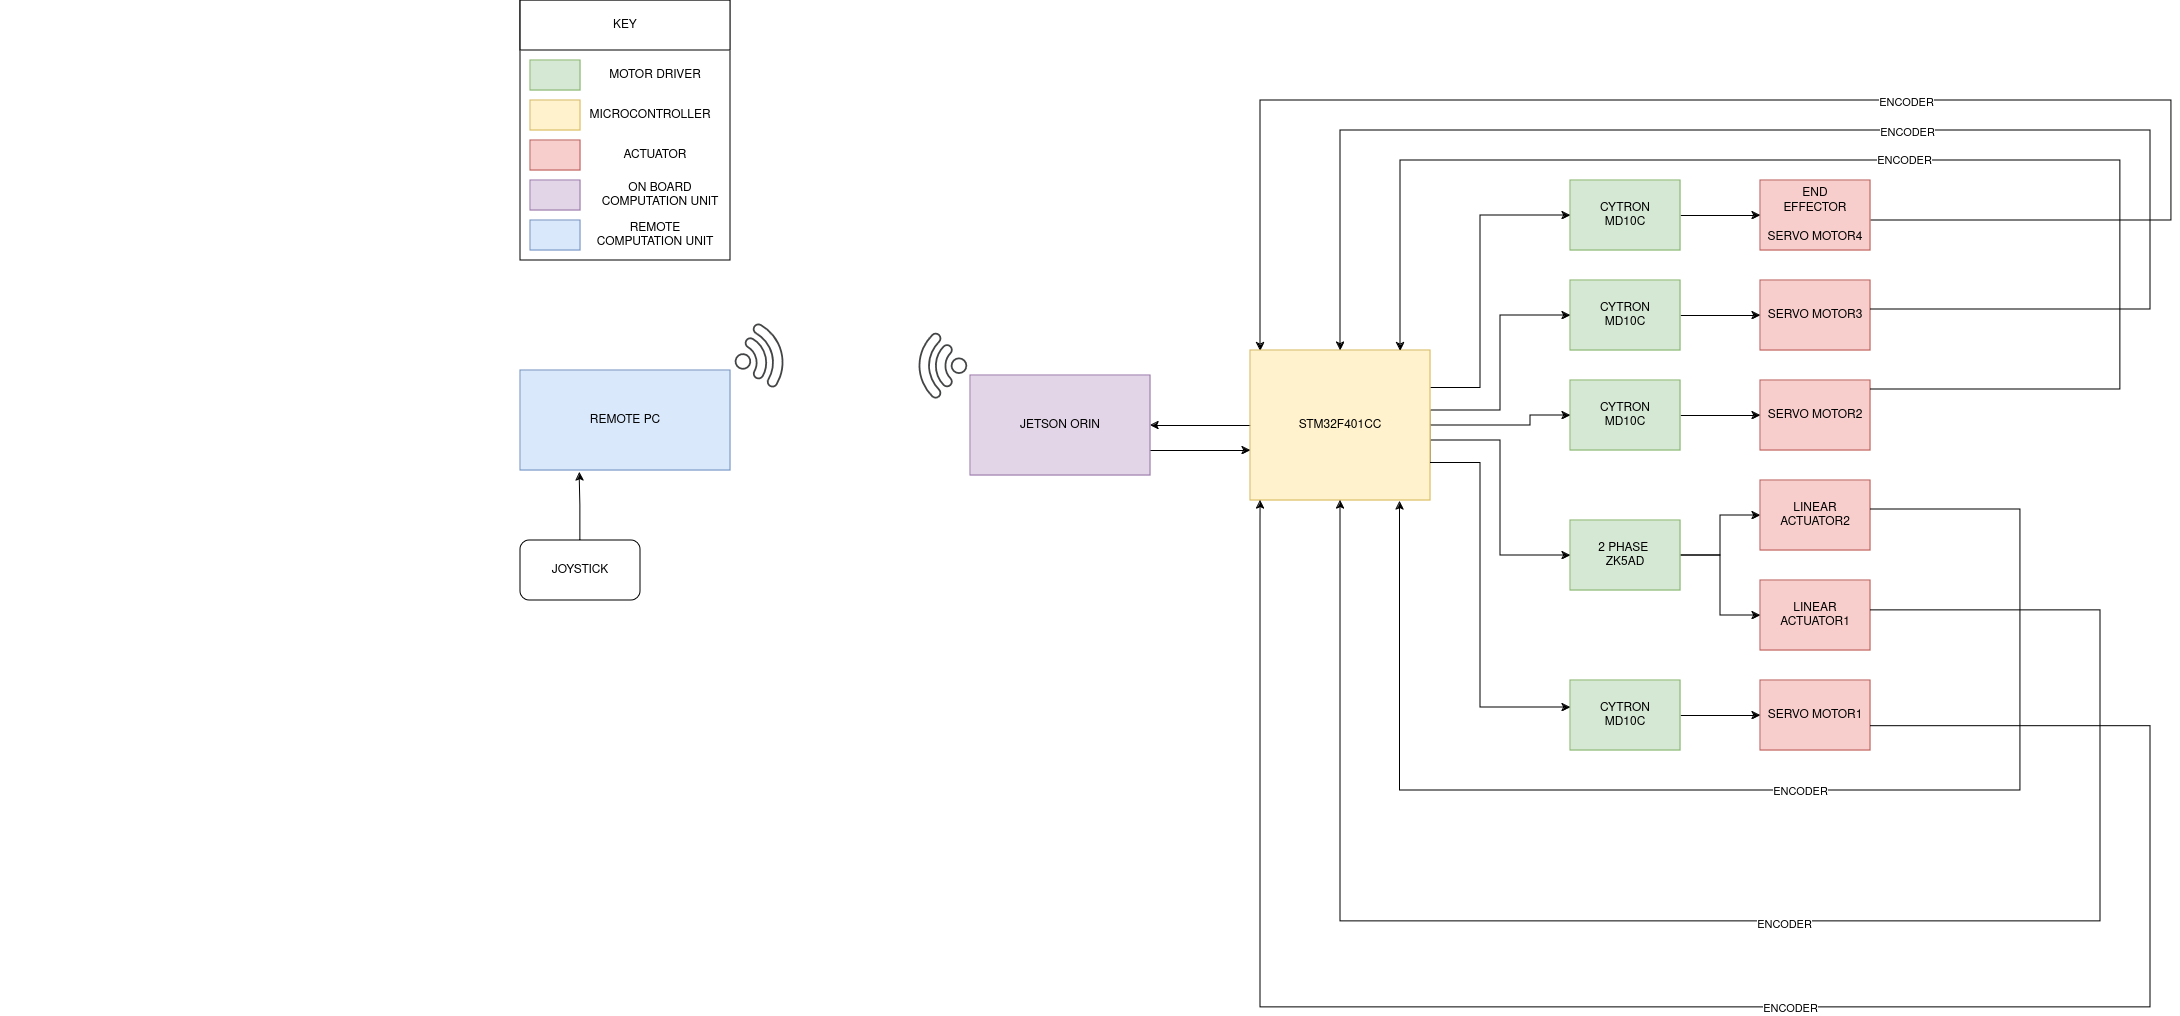

The diagram above was exported from draw.io. Its source (the exported page's mxGraphModel, read from the mxfile embedded in the PNG):
<mxGraphModel dx="3062" dy="795" grid="1" gridSize="10" guides="1" tooltips="1" connect="1" arrows="1" fold="1" page="1" pageScale="1" pageWidth="850" pageHeight="1100" math="0" shadow="0">
  <root>
    <mxCell id="0" />
    <mxCell id="1" parent="0" />
    <mxCell id="n5BS13h7ANkIFXQLrLJ6-2" value="" style="rounded=0;whiteSpace=wrap;html=1;movable=1;resizable=1;rotatable=1;deletable=1;editable=1;locked=0;connectable=1;" parent="1" vertex="1">
      <mxGeometry x="-560" y="430" width="210" height="260" as="geometry" />
    </mxCell>
    <mxCell id="n5BS13h7ANkIFXQLrLJ6-5" value="KEY" style="rounded=0;whiteSpace=wrap;html=1;movable=1;resizable=1;rotatable=1;deletable=1;editable=1;locked=0;connectable=1;" parent="1" vertex="1">
      <mxGeometry x="-560" y="430" width="210" height="50" as="geometry" />
    </mxCell>
    <mxCell id="n5BS13h7ANkIFXQLrLJ6-6" value="" style="rounded=0;whiteSpace=wrap;html=1;fillColor=#d5e8d4;strokeColor=#82b366;movable=1;resizable=1;rotatable=1;deletable=1;editable=1;locked=0;connectable=1;" parent="1" vertex="1">
      <mxGeometry x="-550" y="490" width="50" height="30" as="geometry" />
    </mxCell>
    <mxCell id="n5BS13h7ANkIFXQLrLJ6-7" value="" style="rounded=0;whiteSpace=wrap;html=1;fillColor=#fff2cc;strokeColor=#d6b656;movable=1;resizable=1;rotatable=1;deletable=1;editable=1;locked=0;connectable=1;" parent="1" vertex="1">
      <mxGeometry x="-550" y="530" width="50" height="30" as="geometry" />
    </mxCell>
    <mxCell id="n5BS13h7ANkIFXQLrLJ6-8" value="" style="rounded=0;whiteSpace=wrap;html=1;fillColor=#f8cecc;strokeColor=#b85450;movable=1;resizable=1;rotatable=1;deletable=1;editable=1;locked=0;connectable=1;" parent="1" vertex="1">
      <mxGeometry x="-550" y="570" width="50" height="30" as="geometry" />
    </mxCell>
    <mxCell id="n5BS13h7ANkIFXQLrLJ6-9" value="" style="rounded=0;whiteSpace=wrap;html=1;fillColor=#e1d5e7;strokeColor=#9673a6;movable=1;resizable=1;rotatable=1;deletable=1;editable=1;locked=0;connectable=1;" parent="1" vertex="1">
      <mxGeometry x="-550" y="610" width="50" height="30" as="geometry" />
    </mxCell>
    <mxCell id="n5BS13h7ANkIFXQLrLJ6-10" value="" style="rounded=0;whiteSpace=wrap;html=1;fillColor=#dae8fc;strokeColor=#6c8ebf;movable=1;resizable=1;rotatable=1;deletable=1;editable=1;locked=0;connectable=1;" parent="1" vertex="1">
      <mxGeometry x="-550" y="650" width="50" height="30" as="geometry" />
    </mxCell>
    <mxCell id="n5BS13h7ANkIFXQLrLJ6-11" value="MOTOR DRIVER" style="text;html=1;align=center;verticalAlign=middle;whiteSpace=wrap;rounded=0;movable=1;resizable=1;rotatable=1;deletable=1;editable=1;locked=0;connectable=1;" parent="1" vertex="1">
      <mxGeometry x="-480" y="490" width="110" height="30" as="geometry" />
    </mxCell>
    <mxCell id="n5BS13h7ANkIFXQLrLJ6-12" value="MICROCONTROLLER" style="text;html=1;align=center;verticalAlign=middle;whiteSpace=wrap;rounded=0;movable=1;resizable=1;rotatable=1;deletable=1;editable=1;locked=0;connectable=1;" parent="1" vertex="1">
      <mxGeometry x="-490" y="530" width="120" height="30" as="geometry" />
    </mxCell>
    <mxCell id="n5BS13h7ANkIFXQLrLJ6-14" value="ACTUATOR" style="text;html=1;align=center;verticalAlign=middle;whiteSpace=wrap;rounded=0;movable=1;resizable=1;rotatable=1;deletable=1;editable=1;locked=0;connectable=1;" parent="1" vertex="1">
      <mxGeometry x="-485" y="570" width="120" height="30" as="geometry" />
    </mxCell>
    <mxCell id="n5BS13h7ANkIFXQLrLJ6-15" value="ON BOARD COMPUTATION UNIT" style="text;html=1;align=center;verticalAlign=middle;whiteSpace=wrap;rounded=0;movable=1;resizable=1;rotatable=1;deletable=1;editable=1;locked=0;connectable=1;" parent="1" vertex="1">
      <mxGeometry x="-480" y="610" width="120" height="30" as="geometry" />
    </mxCell>
    <mxCell id="n5BS13h7ANkIFXQLrLJ6-16" value="REMOTE COMPUTATION UNIT" style="text;html=1;align=center;verticalAlign=middle;whiteSpace=wrap;rounded=0;movable=1;resizable=1;rotatable=1;deletable=1;editable=1;locked=0;connectable=1;" parent="1" vertex="1">
      <mxGeometry x="-485" y="650" width="120" height="30" as="geometry" />
    </mxCell>
    <mxCell id="n5BS13h7ANkIFXQLrLJ6-54" style="edgeStyle=orthogonalEdgeStyle;rounded=0;orthogonalLoop=1;jettySize=auto;html=1;entryX=0.056;entryY=0.004;entryDx=0;entryDy=0;entryPerimeter=0;" parent="1" source="n5BS13h7ANkIFXQLrLJ6-18" target="n5BS13h7ANkIFXQLrLJ6-41" edge="1">
      <mxGeometry relative="1" as="geometry">
        <mxPoint x="330" y="645" as="targetPoint" />
        <Array as="points">
          <mxPoint x="1091" y="650" />
          <mxPoint x="1091" y="530" />
          <mxPoint x="180" y="530" />
        </Array>
      </mxGeometry>
    </mxCell>
    <mxCell id="n5BS13h7ANkIFXQLrLJ6-71" value="ENCODER" style="edgeLabel;html=1;align=center;verticalAlign=middle;resizable=0;points=[];" parent="n5BS13h7ANkIFXQLrLJ6-54" vertex="1" connectable="0">
      <mxGeometry x="-0.1321" y="1" relative="1" as="geometry">
        <mxPoint as="offset" />
      </mxGeometry>
    </mxCell>
    <mxCell id="n5BS13h7ANkIFXQLrLJ6-18" value="&lt;div&gt;END &lt;br&gt;&lt;/div&gt;&lt;div&gt;EFFECTOR&lt;br&gt;&lt;/div&gt;&lt;div&gt;&lt;br&gt;&lt;/div&gt;&lt;div&gt;SERVO MOTOR4&lt;br&gt;&lt;/div&gt;" style="rounded=0;whiteSpace=wrap;html=1;fillColor=#f8cecc;strokeColor=#b85450;" parent="1" vertex="1">
      <mxGeometry x="680" y="610" width="110" height="70" as="geometry" />
    </mxCell>
    <mxCell id="n5BS13h7ANkIFXQLrLJ6-19" value="SERVO MOTOR3" style="rounded=0;whiteSpace=wrap;html=1;fillColor=#f8cecc;strokeColor=#b85450;" parent="1" vertex="1">
      <mxGeometry x="680" y="710" width="110" height="70" as="geometry" />
    </mxCell>
    <mxCell id="n5BS13h7ANkIFXQLrLJ6-20" value="SERVO MOTOR2" style="rounded=0;whiteSpace=wrap;html=1;fillColor=#f8cecc;strokeColor=#b85450;" parent="1" vertex="1">
      <mxGeometry x="680" y="810" width="110" height="70" as="geometry" />
    </mxCell>
    <mxCell id="n5BS13h7ANkIFXQLrLJ6-40" value="" style="edgeStyle=orthogonalEdgeStyle;rounded=0;orthogonalLoop=1;jettySize=auto;html=1;" parent="1" source="n5BS13h7ANkIFXQLrLJ6-30" target="n5BS13h7ANkIFXQLrLJ6-21" edge="1">
      <mxGeometry relative="1" as="geometry" />
    </mxCell>
    <mxCell id="n5BS13h7ANkIFXQLrLJ6-21" value="LINEAR ACTUATOR2" style="rounded=0;whiteSpace=wrap;html=1;fillColor=#f8cecc;strokeColor=#b85450;" parent="1" vertex="1">
      <mxGeometry x="680" y="910" width="110" height="70" as="geometry" />
    </mxCell>
    <mxCell id="n5BS13h7ANkIFXQLrLJ6-22" value="LINEAR ACTUATOR1" style="rounded=0;whiteSpace=wrap;html=1;fillColor=#f8cecc;strokeColor=#b85450;" parent="1" vertex="1">
      <mxGeometry x="680" y="1010" width="110" height="70" as="geometry" />
    </mxCell>
    <mxCell id="n5BS13h7ANkIFXQLrLJ6-23" value="SERVO MOTOR1" style="rounded=0;whiteSpace=wrap;html=1;fillColor=#f8cecc;strokeColor=#b85450;" parent="1" vertex="1">
      <mxGeometry x="680" y="1110" width="110" height="70" as="geometry" />
    </mxCell>
    <mxCell id="n5BS13h7ANkIFXQLrLJ6-35" value="" style="edgeStyle=orthogonalEdgeStyle;rounded=0;orthogonalLoop=1;jettySize=auto;html=1;" parent="1" source="n5BS13h7ANkIFXQLrLJ6-26" target="n5BS13h7ANkIFXQLrLJ6-18" edge="1">
      <mxGeometry relative="1" as="geometry" />
    </mxCell>
    <mxCell id="n5BS13h7ANkIFXQLrLJ6-26" value="&lt;div&gt;CYTRON&lt;br&gt;&lt;/div&gt;&lt;div&gt;MD10C&lt;/div&gt;" style="rounded=0;whiteSpace=wrap;html=1;fillColor=#d5e8d4;strokeColor=#82b366;movable=1;resizable=1;rotatable=1;deletable=1;editable=1;locked=0;connectable=1;" parent="1" vertex="1">
      <mxGeometry x="490" y="610" width="110" height="70" as="geometry" />
    </mxCell>
    <mxCell id="n5BS13h7ANkIFXQLrLJ6-34" value="" style="edgeStyle=orthogonalEdgeStyle;rounded=0;orthogonalLoop=1;jettySize=auto;html=1;" parent="1" source="n5BS13h7ANkIFXQLrLJ6-27" target="n5BS13h7ANkIFXQLrLJ6-19" edge="1">
      <mxGeometry relative="1" as="geometry" />
    </mxCell>
    <mxCell id="n5BS13h7ANkIFXQLrLJ6-27" value="&lt;div&gt;CYTRON&lt;br&gt;&lt;/div&gt;&lt;div&gt;MD10C&lt;/div&gt;" style="rounded=0;whiteSpace=wrap;html=1;fillColor=#d5e8d4;strokeColor=#82b366;movable=1;resizable=1;rotatable=1;deletable=1;editable=1;locked=0;connectable=1;" parent="1" vertex="1">
      <mxGeometry x="490" y="710" width="110" height="70" as="geometry" />
    </mxCell>
    <mxCell id="n5BS13h7ANkIFXQLrLJ6-33" value="" style="edgeStyle=orthogonalEdgeStyle;rounded=0;orthogonalLoop=1;jettySize=auto;html=1;" parent="1" source="n5BS13h7ANkIFXQLrLJ6-28" target="n5BS13h7ANkIFXQLrLJ6-20" edge="1">
      <mxGeometry relative="1" as="geometry" />
    </mxCell>
    <mxCell id="n5BS13h7ANkIFXQLrLJ6-28" value="&lt;div&gt;CYTRON&lt;br&gt;&lt;/div&gt;&lt;div&gt;MD10C&lt;/div&gt;" style="rounded=0;whiteSpace=wrap;html=1;fillColor=#d5e8d4;strokeColor=#82b366;movable=1;resizable=1;rotatable=1;deletable=1;editable=1;locked=0;connectable=1;" parent="1" vertex="1">
      <mxGeometry x="490" y="810" width="110" height="70" as="geometry" />
    </mxCell>
    <mxCell id="n5BS13h7ANkIFXQLrLJ6-39" value="" style="edgeStyle=orthogonalEdgeStyle;rounded=0;orthogonalLoop=1;jettySize=auto;html=1;" parent="1" source="n5BS13h7ANkIFXQLrLJ6-30" target="n5BS13h7ANkIFXQLrLJ6-22" edge="1">
      <mxGeometry relative="1" as="geometry" />
    </mxCell>
    <mxCell id="n5BS13h7ANkIFXQLrLJ6-30" value="&lt;div&gt;2 PHASE&amp;nbsp;&lt;/div&gt;&lt;div&gt;ZK5AD&lt;/div&gt;" style="rounded=0;whiteSpace=wrap;html=1;fillColor=#d5e8d4;strokeColor=#82b366;movable=1;resizable=1;rotatable=1;deletable=1;editable=1;locked=0;connectable=1;" parent="1" vertex="1">
      <mxGeometry x="490" y="950" width="110" height="70" as="geometry" />
    </mxCell>
    <mxCell id="n5BS13h7ANkIFXQLrLJ6-37" value="" style="edgeStyle=orthogonalEdgeStyle;rounded=0;orthogonalLoop=1;jettySize=auto;html=1;" parent="1" source="n5BS13h7ANkIFXQLrLJ6-31" target="n5BS13h7ANkIFXQLrLJ6-23" edge="1">
      <mxGeometry relative="1" as="geometry" />
    </mxCell>
    <mxCell id="n5BS13h7ANkIFXQLrLJ6-31" value="&lt;div&gt;CYTRON&lt;br&gt;&lt;/div&gt;&lt;div&gt;MD10C&lt;/div&gt;" style="rounded=0;whiteSpace=wrap;html=1;fillColor=#d5e8d4;strokeColor=#82b366;movable=1;resizable=1;rotatable=1;deletable=1;editable=1;locked=0;connectable=1;" parent="1" vertex="1">
      <mxGeometry x="490" y="1110" width="110" height="70" as="geometry" />
    </mxCell>
    <mxCell id="n5BS13h7ANkIFXQLrLJ6-45" style="edgeStyle=orthogonalEdgeStyle;rounded=0;orthogonalLoop=1;jettySize=auto;html=1;exitX=1;exitY=0.25;exitDx=0;exitDy=0;entryX=0;entryY=0.5;entryDx=0;entryDy=0;" parent="1" source="n5BS13h7ANkIFXQLrLJ6-41" target="n5BS13h7ANkIFXQLrLJ6-26" edge="1">
      <mxGeometry relative="1" as="geometry">
        <Array as="points">
          <mxPoint x="400" y="818" />
          <mxPoint x="400" y="645" />
        </Array>
      </mxGeometry>
    </mxCell>
    <mxCell id="n5BS13h7ANkIFXQLrLJ6-46" style="edgeStyle=orthogonalEdgeStyle;rounded=0;orthogonalLoop=1;jettySize=auto;html=1;exitX=1;exitY=0.5;exitDx=0;exitDy=0;entryX=0;entryY=0.5;entryDx=0;entryDy=0;" parent="1" source="n5BS13h7ANkIFXQLrLJ6-41" target="n5BS13h7ANkIFXQLrLJ6-27" edge="1">
      <mxGeometry relative="1" as="geometry">
        <Array as="points">
          <mxPoint x="350" y="840" />
          <mxPoint x="420" y="840" />
          <mxPoint x="420" y="745" />
        </Array>
      </mxGeometry>
    </mxCell>
    <mxCell id="n5BS13h7ANkIFXQLrLJ6-47" style="edgeStyle=orthogonalEdgeStyle;rounded=0;orthogonalLoop=1;jettySize=auto;html=1;exitX=1;exitY=0.75;exitDx=0;exitDy=0;" parent="1" source="n5BS13h7ANkIFXQLrLJ6-41" target="n5BS13h7ANkIFXQLrLJ6-28" edge="1">
      <mxGeometry relative="1" as="geometry">
        <Array as="points">
          <mxPoint x="350" y="855" />
          <mxPoint x="450" y="855" />
          <mxPoint x="450" y="845" />
        </Array>
      </mxGeometry>
    </mxCell>
    <mxCell id="n5BS13h7ANkIFXQLrLJ6-48" style="edgeStyle=orthogonalEdgeStyle;rounded=0;orthogonalLoop=1;jettySize=auto;html=1;exitX=1;exitY=0.75;exitDx=0;exitDy=0;entryX=0;entryY=0.5;entryDx=0;entryDy=0;" parent="1" source="n5BS13h7ANkIFXQLrLJ6-41" target="n5BS13h7ANkIFXQLrLJ6-30" edge="1">
      <mxGeometry relative="1" as="geometry">
        <Array as="points">
          <mxPoint x="350" y="870" />
          <mxPoint x="420" y="870" />
          <mxPoint x="420" y="985" />
        </Array>
      </mxGeometry>
    </mxCell>
    <mxCell id="n5BS13h7ANkIFXQLrLJ6-51" style="edgeStyle=orthogonalEdgeStyle;rounded=0;orthogonalLoop=1;jettySize=auto;html=1;" parent="1" source="n5BS13h7ANkIFXQLrLJ6-41" target="n5BS13h7ANkIFXQLrLJ6-50" edge="1">
      <mxGeometry relative="1" as="geometry" />
    </mxCell>
    <mxCell id="n5BS13h7ANkIFXQLrLJ6-41" value="STM32F401CC" style="rounded=0;whiteSpace=wrap;html=1;fillColor=#fff2cc;strokeColor=#d6b656;movable=1;resizable=1;rotatable=1;deletable=1;editable=1;locked=0;connectable=1;" parent="1" vertex="1">
      <mxGeometry x="170" y="780" width="180" height="150" as="geometry" />
    </mxCell>
    <mxCell id="n5BS13h7ANkIFXQLrLJ6-49" style="edgeStyle=orthogonalEdgeStyle;rounded=0;orthogonalLoop=1;jettySize=auto;html=1;exitX=1;exitY=0.75;exitDx=0;exitDy=0;entryX=0;entryY=0.386;entryDx=0;entryDy=0;entryPerimeter=0;" parent="1" source="n5BS13h7ANkIFXQLrLJ6-41" target="n5BS13h7ANkIFXQLrLJ6-31" edge="1">
      <mxGeometry relative="1" as="geometry">
        <Array as="points">
          <mxPoint x="400" y="893" />
          <mxPoint x="400" y="1137" />
        </Array>
      </mxGeometry>
    </mxCell>
    <mxCell id="n5BS13h7ANkIFXQLrLJ6-50" value="JETSON ORIN" style="rounded=0;whiteSpace=wrap;html=1;fillColor=#e1d5e7;strokeColor=#9673a6;movable=1;resizable=1;rotatable=1;deletable=1;editable=1;locked=0;connectable=1;" parent="1" vertex="1">
      <mxGeometry x="-110" y="805" width="180" height="100" as="geometry" />
    </mxCell>
    <mxCell id="n5BS13h7ANkIFXQLrLJ6-52" style="edgeStyle=orthogonalEdgeStyle;rounded=0;orthogonalLoop=1;jettySize=auto;html=1;" parent="1" edge="1">
      <mxGeometry relative="1" as="geometry">
        <mxPoint x="70" y="880" as="sourcePoint" />
        <mxPoint x="170" y="880" as="targetPoint" />
      </mxGeometry>
    </mxCell>
    <mxCell id="n5BS13h7ANkIFXQLrLJ6-53" value="&amp;nbsp;" style="text;whiteSpace=wrap;html=1;" parent="1" vertex="1">
      <mxGeometry x="-140" y="1010" width="40" height="40" as="geometry" />
    </mxCell>
    <mxCell id="n5BS13h7ANkIFXQLrLJ6-55" style="edgeStyle=orthogonalEdgeStyle;rounded=0;orthogonalLoop=1;jettySize=auto;html=1;entryX=0.5;entryY=0;entryDx=0;entryDy=0;" parent="1" target="n5BS13h7ANkIFXQLrLJ6-41" edge="1">
      <mxGeometry relative="1" as="geometry">
        <mxPoint x="210" y="780" as="targetPoint" />
        <mxPoint x="790" y="739" as="sourcePoint" />
        <Array as="points">
          <mxPoint x="1070" y="739" />
          <mxPoint x="1070" y="560" />
          <mxPoint x="260" y="560" />
        </Array>
      </mxGeometry>
    </mxCell>
    <mxCell id="n5BS13h7ANkIFXQLrLJ6-70" value="ENCODER" style="edgeLabel;html=1;align=center;verticalAlign=middle;resizable=0;points=[];" parent="n5BS13h7ANkIFXQLrLJ6-55" vertex="1" connectable="0">
      <mxGeometry x="-0.0564" y="1" relative="1" as="geometry">
        <mxPoint as="offset" />
      </mxGeometry>
    </mxCell>
    <mxCell id="n5BS13h7ANkIFXQLrLJ6-56" value="ENCODER" style="edgeStyle=orthogonalEdgeStyle;rounded=0;orthogonalLoop=1;jettySize=auto;html=1;entryX=0.834;entryY=0.004;entryDx=0;entryDy=0;entryPerimeter=0;" parent="1" target="n5BS13h7ANkIFXQLrLJ6-41" edge="1">
      <mxGeometry relative="1" as="geometry">
        <mxPoint x="318.8600000000001" y="759.24" as="targetPoint" />
        <mxPoint x="790" y="818.99" as="sourcePoint" />
        <Array as="points">
          <mxPoint x="1040" y="819" />
          <mxPoint x="1040" y="590" />
          <mxPoint x="320" y="590" />
        </Array>
      </mxGeometry>
    </mxCell>
    <mxCell id="n5BS13h7ANkIFXQLrLJ6-57" style="edgeStyle=orthogonalEdgeStyle;rounded=0;orthogonalLoop=1;jettySize=auto;html=1;entryX=0.831;entryY=1.006;entryDx=0;entryDy=0;entryPerimeter=0;" parent="1" target="n5BS13h7ANkIFXQLrLJ6-41" edge="1">
      <mxGeometry relative="1" as="geometry">
        <mxPoint x="210" y="970" as="targetPoint" />
        <mxPoint x="790" y="939" as="sourcePoint" />
        <Array as="points">
          <mxPoint x="940" y="939" />
          <mxPoint x="940" y="1220" />
          <mxPoint x="320" y="1220" />
        </Array>
      </mxGeometry>
    </mxCell>
    <mxCell id="n5BS13h7ANkIFXQLrLJ6-72" value="ENCODER" style="edgeLabel;html=1;align=center;verticalAlign=middle;resizable=0;points=[];" parent="n5BS13h7ANkIFXQLrLJ6-57" vertex="1" connectable="0">
      <mxGeometry x="-0.0276" relative="1" as="geometry">
        <mxPoint as="offset" />
      </mxGeometry>
    </mxCell>
    <mxCell id="n5BS13h7ANkIFXQLrLJ6-58" style="edgeStyle=orthogonalEdgeStyle;rounded=0;orthogonalLoop=1;jettySize=auto;html=1;entryX=0.5;entryY=1;entryDx=0;entryDy=0;" parent="1" target="n5BS13h7ANkIFXQLrLJ6-41" edge="1">
      <mxGeometry relative="1" as="geometry">
        <mxPoint x="210" y="1081" as="targetPoint" />
        <mxPoint x="790" y="1040" as="sourcePoint" />
        <Array as="points">
          <mxPoint x="1020" y="1040" />
          <mxPoint x="1020" y="1351" />
          <mxPoint x="260" y="1351" />
        </Array>
      </mxGeometry>
    </mxCell>
    <mxCell id="n5BS13h7ANkIFXQLrLJ6-73" value="ENCODER" style="edgeLabel;html=1;align=center;verticalAlign=middle;resizable=0;points=[];" parent="n5BS13h7ANkIFXQLrLJ6-58" vertex="1" connectable="0">
      <mxGeometry x="-0.0033" y="2" relative="1" as="geometry">
        <mxPoint as="offset" />
      </mxGeometry>
    </mxCell>
    <mxCell id="n5BS13h7ANkIFXQLrLJ6-59" style="edgeStyle=orthogonalEdgeStyle;rounded=0;orthogonalLoop=1;jettySize=auto;html=1;entryX=0.056;entryY=1;entryDx=0;entryDy=0;entryPerimeter=0;" parent="1" target="n5BS13h7ANkIFXQLrLJ6-41" edge="1">
      <mxGeometry relative="1" as="geometry">
        <mxPoint x="177.3800000000001" y="950" as="targetPoint" />
        <mxPoint x="790" y="1155.8" as="sourcePoint" />
        <Array as="points">
          <mxPoint x="1070" y="1156" />
          <mxPoint x="1070" y="1437" />
          <mxPoint x="180" y="1437" />
          <mxPoint x="180" y="950" />
        </Array>
      </mxGeometry>
    </mxCell>
    <mxCell id="n5BS13h7ANkIFXQLrLJ6-74" value="ENCODER" style="edgeLabel;html=1;align=center;verticalAlign=middle;resizable=0;points=[];" parent="n5BS13h7ANkIFXQLrLJ6-59" vertex="1" connectable="0">
      <mxGeometry x="-0.0586" relative="1" as="geometry">
        <mxPoint as="offset" />
      </mxGeometry>
    </mxCell>
    <mxCell id="n5BS13h7ANkIFXQLrLJ6-61" value="" style="sketch=0;pointerEvents=1;shadow=0;dashed=0;html=1;strokeColor=none;fillColor=#434445;aspect=fixed;labelPosition=center;verticalLabelPosition=bottom;verticalAlign=top;align=center;outlineConnect=0;shape=mxgraph.vvd.wi_fi;rotation=-135;" parent="1" vertex="1">
      <mxGeometry x="-170" y="770" width="50" height="50" as="geometry" />
    </mxCell>
    <mxCell id="n5BS13h7ANkIFXQLrLJ6-65" value="REMOTE PC" style="rounded=0;whiteSpace=wrap;html=1;fillColor=#dae8fc;strokeColor=#6c8ebf;movable=1;resizable=1;rotatable=1;deletable=1;editable=1;locked=0;connectable=1;" parent="1" vertex="1">
      <mxGeometry x="-560" y="800" width="210" height="100" as="geometry" />
    </mxCell>
    <mxCell id="n5BS13h7ANkIFXQLrLJ6-66" value="" style="sketch=0;pointerEvents=1;shadow=0;dashed=0;html=1;strokeColor=none;fillColor=#434445;aspect=fixed;labelPosition=center;verticalLabelPosition=bottom;verticalAlign=top;align=center;outlineConnect=0;shape=mxgraph.vvd.wi_fi;rotation=30;" parent="1" vertex="1">
      <mxGeometry x="-340" y="760" width="50" height="50" as="geometry" />
    </mxCell>
    <mxCell id="n5BS13h7ANkIFXQLrLJ6-67" value="JOYSTICK" style="rounded=1;whiteSpace=wrap;html=1;" parent="1" vertex="1">
      <mxGeometry x="-560" y="970" width="120" height="60" as="geometry" />
    </mxCell>
    <mxCell id="n5BS13h7ANkIFXQLrLJ6-68" style="edgeStyle=orthogonalEdgeStyle;rounded=0;orthogonalLoop=1;jettySize=auto;html=1;entryX=0.282;entryY=1.02;entryDx=0;entryDy=0;entryPerimeter=0;" parent="1" source="n5BS13h7ANkIFXQLrLJ6-67" target="n5BS13h7ANkIFXQLrLJ6-65" edge="1">
      <mxGeometry relative="1" as="geometry" />
    </mxCell>
    <mxCell id="n5BS13h7ANkIFXQLrLJ6-69" value="&amp;nbsp;" style="text;whiteSpace=wrap;html=1;" parent="1" vertex="1">
      <mxGeometry x="-1080" y="740" width="40" height="40" as="geometry" />
    </mxCell>
  </root>
</mxGraphModel>